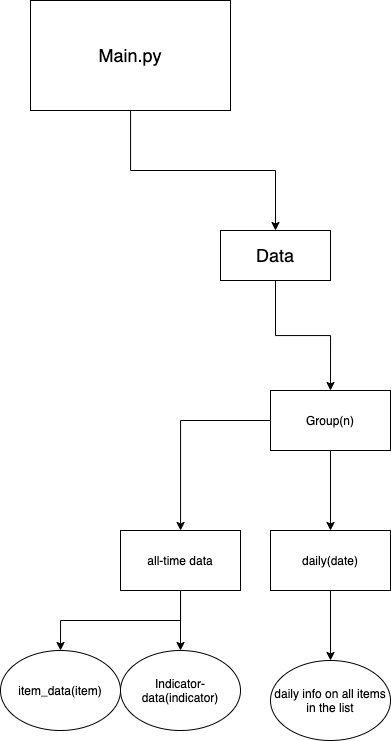

The diagram above was exported from draw.io. Its source (the exported page's mxGraphModel, read from the mxfile embedded in the PNG):
<mxGraphModel dx="1395" dy="800" grid="1" gridSize="10" guides="1" tooltips="1" connect="1" arrows="1" fold="1" page="1" pageScale="1" pageWidth="827" pageHeight="1169" math="0" shadow="0">
  <root>
    <mxCell id="WIyWlLk6GJQsqaUBKTNV-0" />
    <mxCell id="WIyWlLk6GJQsqaUBKTNV-1" parent="WIyWlLk6GJQsqaUBKTNV-0" />
    <mxCell id="mr4PqqI_UbHbVLmHuAXI-2" style="edgeStyle=orthogonalEdgeStyle;rounded=0;orthogonalLoop=1;jettySize=auto;html=1;entryX=0.5;entryY=0;entryDx=0;entryDy=0;" edge="1" parent="WIyWlLk6GJQsqaUBKTNV-1" source="mr4PqqI_UbHbVLmHuAXI-0" target="mr4PqqI_UbHbVLmHuAXI-1">
      <mxGeometry relative="1" as="geometry" />
    </mxCell>
    <mxCell id="mr4PqqI_UbHbVLmHuAXI-0" value="&lt;font style=&quot;font-size: 18px&quot;&gt;Main.py&lt;/font&gt;" style="rounded=0;whiteSpace=wrap;html=1;" vertex="1" parent="WIyWlLk6GJQsqaUBKTNV-1">
      <mxGeometry x="180" y="100" width="200" height="110" as="geometry" />
    </mxCell>
    <mxCell id="mr4PqqI_UbHbVLmHuAXI-9" style="edgeStyle=orthogonalEdgeStyle;rounded=0;orthogonalLoop=1;jettySize=auto;html=1;entryX=0.5;entryY=0;entryDx=0;entryDy=0;" edge="1" parent="WIyWlLk6GJQsqaUBKTNV-1" source="mr4PqqI_UbHbVLmHuAXI-1" target="mr4PqqI_UbHbVLmHuAXI-7">
      <mxGeometry relative="1" as="geometry" />
    </mxCell>
    <mxCell id="mr4PqqI_UbHbVLmHuAXI-1" value="&lt;font style=&quot;font-size: 18px&quot;&gt;Data&lt;/font&gt;" style="rounded=0;whiteSpace=wrap;html=1;" vertex="1" parent="WIyWlLk6GJQsqaUBKTNV-1">
      <mxGeometry x="370" y="330" width="110" height="50" as="geometry" />
    </mxCell>
    <mxCell id="mr4PqqI_UbHbVLmHuAXI-11" value="" style="edgeStyle=orthogonalEdgeStyle;rounded=0;orthogonalLoop=1;jettySize=auto;html=1;" edge="1" parent="WIyWlLk6GJQsqaUBKTNV-1" source="mr4PqqI_UbHbVLmHuAXI-7" target="mr4PqqI_UbHbVLmHuAXI-10">
      <mxGeometry relative="1" as="geometry" />
    </mxCell>
    <mxCell id="mr4PqqI_UbHbVLmHuAXI-21" value="" style="edgeStyle=orthogonalEdgeStyle;rounded=0;orthogonalLoop=1;jettySize=auto;html=1;" edge="1" parent="WIyWlLk6GJQsqaUBKTNV-1" source="mr4PqqI_UbHbVLmHuAXI-7" target="mr4PqqI_UbHbVLmHuAXI-20">
      <mxGeometry relative="1" as="geometry" />
    </mxCell>
    <mxCell id="mr4PqqI_UbHbVLmHuAXI-7" value="Group(n)" style="rounded=0;whiteSpace=wrap;html=1;" vertex="1" parent="WIyWlLk6GJQsqaUBKTNV-1">
      <mxGeometry x="420" y="490" width="120" height="60" as="geometry" />
    </mxCell>
    <mxCell id="mr4PqqI_UbHbVLmHuAXI-19" value="" style="edgeStyle=orthogonalEdgeStyle;rounded=0;orthogonalLoop=1;jettySize=auto;html=1;" edge="1" parent="WIyWlLk6GJQsqaUBKTNV-1" source="mr4PqqI_UbHbVLmHuAXI-10" target="mr4PqqI_UbHbVLmHuAXI-18">
      <mxGeometry relative="1" as="geometry" />
    </mxCell>
    <mxCell id="mr4PqqI_UbHbVLmHuAXI-10" value="daily(date)" style="rounded=0;whiteSpace=wrap;html=1;" vertex="1" parent="WIyWlLk6GJQsqaUBKTNV-1">
      <mxGeometry x="420" y="630" width="120" height="60" as="geometry" />
    </mxCell>
    <mxCell id="mr4PqqI_UbHbVLmHuAXI-14" value="item_data(item)" style="ellipse;whiteSpace=wrap;html=1;rounded=0;" vertex="1" parent="WIyWlLk6GJQsqaUBKTNV-1">
      <mxGeometry x="150" y="750" width="120" height="80" as="geometry" />
    </mxCell>
    <mxCell id="mr4PqqI_UbHbVLmHuAXI-16" value="Indicator-data(indicator)" style="ellipse;whiteSpace=wrap;html=1;rounded=0;" vertex="1" parent="WIyWlLk6GJQsqaUBKTNV-1">
      <mxGeometry x="270" y="750" width="120" height="80" as="geometry" />
    </mxCell>
    <mxCell id="mr4PqqI_UbHbVLmHuAXI-18" value="daily info on all items in the list" style="ellipse;whiteSpace=wrap;html=1;rounded=0;" vertex="1" parent="WIyWlLk6GJQsqaUBKTNV-1">
      <mxGeometry x="420" y="760" width="120" height="80" as="geometry" />
    </mxCell>
    <mxCell id="mr4PqqI_UbHbVLmHuAXI-22" style="edgeStyle=orthogonalEdgeStyle;rounded=0;orthogonalLoop=1;jettySize=auto;html=1;entryX=0.5;entryY=0;entryDx=0;entryDy=0;" edge="1" parent="WIyWlLk6GJQsqaUBKTNV-1" source="mr4PqqI_UbHbVLmHuAXI-20" target="mr4PqqI_UbHbVLmHuAXI-16">
      <mxGeometry relative="1" as="geometry" />
    </mxCell>
    <mxCell id="mr4PqqI_UbHbVLmHuAXI-23" style="edgeStyle=orthogonalEdgeStyle;rounded=0;orthogonalLoop=1;jettySize=auto;html=1;entryX=0.5;entryY=0;entryDx=0;entryDy=0;" edge="1" parent="WIyWlLk6GJQsqaUBKTNV-1" source="mr4PqqI_UbHbVLmHuAXI-20" target="mr4PqqI_UbHbVLmHuAXI-14">
      <mxGeometry relative="1" as="geometry" />
    </mxCell>
    <mxCell id="mr4PqqI_UbHbVLmHuAXI-20" value="all-time data" style="whiteSpace=wrap;html=1;rounded=0;" vertex="1" parent="WIyWlLk6GJQsqaUBKTNV-1">
      <mxGeometry x="270" y="630" width="120" height="60" as="geometry" />
    </mxCell>
  </root>
</mxGraphModel>